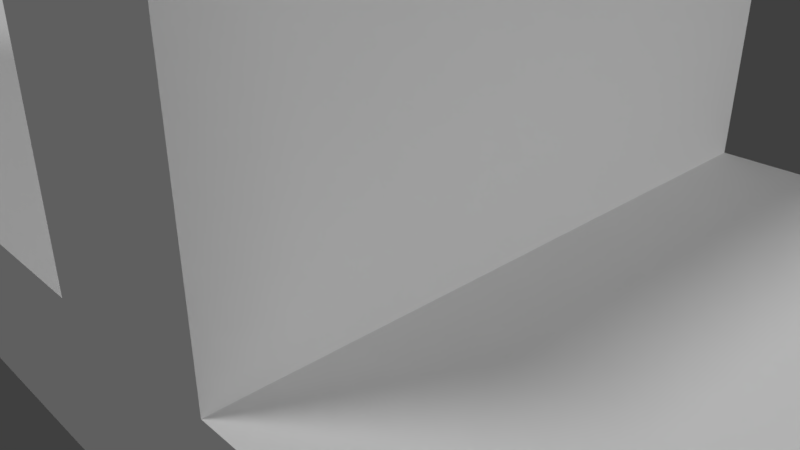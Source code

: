 # Source: bouncing_ball.blend  (saved by Blender 2.79.0; exported with 4.5.12 LTS)
import bpy
from mathutils import Matrix  # noqa: F401  (used for matrix-valued properties, if any)

bpy.ops.wm.read_factory_settings(use_empty=True)
scene = bpy.context.scene
scene.name = 'Scene'

# ---- collections
col_collection_1 = bpy.data.collections.new('Collection 1'); scene.collection.children.link(col_collection_1)
col_collection_2 = bpy.data.collections.new('Collection 2'); scene.collection.children.link(col_collection_2)
col_collection_2.hide_render = True
col_collection_2.hide_viewport = True

# ---- materials (node trees are filled in below, after node groups)
mat_material = bpy.data.materials.new('Material')
mat_material.alpha_threshold = 0.0
mat_material.use_transparent_shadow = False
mat_material.roughness = 0.5
mat_material.line_color = (0.0, 0.0, 0.0, 1.0)

# ---- material node trees

# ---- world
world_world = bpy.data.worlds.new('World'); scene.world = world_world
world_world.color = (0.05088, 0.05088, 0.05088)
world_world.use_sun_shadow = False
world_world.sun_shadow_jitter_overblur = 0.0
world_world.cycles.sampling_method = 'MANUAL'

# ---- cameras
cam_camera = bpy.data.cameras.new('Camera')
cam_camera.clip_end = 100.0
cam_camera.lens = 35.0
cam_camera.sensor_width = 32.0
cam_camera.sensor_height = 18.0
cam_camera.ortho_scale = 7.314
cam_camera.dof.focus_distance = 0.0
cam_camera.dof.aperture_fstop = 128.0

# ---- lights
light_sun_002 = bpy.data.lights.new('Sun.002', 'SUN')
light_sun_002.transmission_factor = 0.0
light_sun_002.angle = 0.1993
light_sun_002.energy = 1.0
light_sun_002.shadow_buffer_clip_start = 0.5
light_sun_002.shadow_soft_size = 0.1
light_sun_002.shadow_cascade_max_distance = 1000.0
light_sun = bpy.data.lights.new('Sun', 'SUN')
light_sun.transmission_factor = 0.0
light_sun.angle = 0.1993
light_sun.energy = 1.0
light_sun.shadow_buffer_clip_start = 0.5
light_sun.shadow_soft_size = 0.1
light_sun.shadow_cascade_max_distance = 1000.0

# ---- meshes
me_cube_002 = bpy.data.meshes.new('Cube.002')
me_cube_002.from_pydata([(112.4, 1.858e-08, 5.55), (112.4, 1.858e-08, 5.707), (112.4, 1.858e-08, 5.869), (112.3, 1.858e-08, 5.994), (112.1, 1.858e-08, 6.047), (112.0, 1.858e-08, 6.014), (111.8, 1.858e-08, 5.904), (111.8, 1.858e-08, 5.747), (111.8, 1.858e-08, 5.585), (111.9, 1.858e-08, 5.46), (112.1, 1.858e-08, 5.407), (112.2, 1.858e-08, 5.44), (112.3, 0.3764, 5.563), (112.4, 0.3708, 5.72), (112.4, 0.3555, 5.882), (112.3, 0.3346, 6.006), (112.1, 0.3137, 6.058), (111.9, 0.2983, 6.025), (111.8, 0.2927, 5.915), (111.8, 0.2983, 5.758), (111.8, 0.3137, 5.596), (111.9, 0.3346, 5.472), (112.1, 0.3555, 5.42), (112.2, 0.3708, 5.453), (112.3, 0.7463, 5.604), (112.3, 0.7352, 5.76), (112.3, 0.7049, 5.921), (112.2, 0.6634, 6.042), (112.1, 0.6219, 6.092), (111.9, 0.5916, 6.057), (111.8, 0.5805, 5.947), (111.7, 0.5916, 5.79), (111.7, 0.6219, 5.63), (111.9, 0.6634, 5.509), (112.0, 0.7049, 5.459), (112.2, 0.7352, 5.494), (112.2, 1.103, 5.671), (112.2, 1.087, 5.826), (112.2, 1.042, 5.984), (112.1, 0.9809, 6.102), (112.0, 0.9196, 6.148), (111.8, 0.8747, 6.11), (111.7, 0.8583, 5.999), (111.6, 0.8747, 5.844), (111.7, 0.9196, 5.686), (111.8, 0.9809, 5.568), (111.9, 1.042, 5.522), (112.1, 1.087, 5.56), (112.0, 1.442, 5.764), (112.1, 1.42, 5.917), (112.1, 1.362, 6.071), (112.0, 1.282, 6.184), (111.9, 1.201, 6.225), (111.7, 1.143, 6.184), (111.6, 1.121, 6.071), (111.5, 1.143, 5.917), (111.5, 1.201, 5.763), (111.6, 1.282, 5.65), (111.8, 1.362, 5.609), (111.9, 1.42, 5.651), (111.9, 1.755, 5.88), (111.9, 1.729, 6.032), (111.9, 1.658, 6.181), (111.8, 1.56, 6.287), (111.7, 1.463, 6.322), (111.6, 1.391, 6.276), (111.4, 1.365, 6.161), (111.4, 1.391, 6.009), (111.4, 1.463, 5.86), (111.5, 1.56, 5.754), (111.6, 1.658, 5.719), (111.8, 1.729, 5.765), (111.7, 2.039, 6.017), (111.7, 2.009, 6.167), (111.7, 1.926, 6.311), (111.7, 1.812, 6.41), (111.5, 1.699, 6.436), (111.4, 1.616, 6.385), (111.3, 1.586, 6.268), (111.2, 1.616, 6.118), (111.2, 1.699, 5.974), (111.3, 1.812, 5.876), (111.4, 1.926, 5.849), (111.6, 2.009, 5.901), (111.4, 2.288, 6.174), (111.5, 2.254, 6.322), (111.5, 2.161, 6.459), (111.4, 2.034, 6.549), (111.3, 1.906, 6.567), (111.2, 1.813, 6.509), (111.1, 1.779, 6.39), (111.0, 1.813, 6.242), (111.0, 1.906, 6.105), (111.1, 2.034, 6.016), (111.2, 2.161, 5.997), (111.3, 2.254, 6.055), (111.2, 2.497, 6.348), (111.2, 2.46, 6.493), (111.3, 2.359, 6.623), (111.2, 2.22, 6.703), (111.1, 2.081, 6.712), (111.0, 1.979, 6.647), (110.9, 1.942, 6.525), (110.8, 1.979, 6.38), (110.8, 2.081, 6.25), (110.9, 2.22, 6.17), (110.9, 2.359, 6.161), (111.1, 2.46, 6.226), (110.9, 2.664, 6.535), (111.0, 2.624, 6.678), (111.0, 2.516, 6.8), (111.0, 2.368, 6.87), (110.9, 2.22, 6.868), (110.8, 2.112, 6.795), (110.7, 2.072, 6.671), (110.6, 2.112, 6.529), (110.6, 2.22, 6.406), (110.6, 2.368, 6.336), (110.7, 2.516, 6.338), (110.8, 2.624, 6.411), (110.6, 2.785, 6.733), (110.7, 2.744, 6.873), (110.7, 2.631, 6.987), (110.7, 2.476, 7.046), (110.6, 2.321, 7.033), (110.5, 2.208, 6.952), (110.5, 2.166, 6.825), (110.4, 2.208, 6.685), (110.3, 2.321, 6.571), (110.3, 2.476, 6.512), (110.4, 2.631, 6.525), (110.5, 2.744, 6.606), (110.3, 2.859, 6.938), (110.4, 2.816, 7.074), (110.4, 2.7, 7.181), (110.4, 2.541, 7.228), (110.4, 2.382, 7.204), (110.3, 2.266, 7.115), (110.2, 2.224, 6.984), (110.1, 2.266, 6.848), (110.1, 2.382, 6.742), (110.1, 2.541, 6.694), (110.1, 2.7, 6.718), (110.2, 2.816, 6.808), (110.0, 2.884, 7.146), (110.1, 2.841, 7.28), (110.1, 2.723, 7.377), (110.1, 2.563, 7.413), (110.1, 2.403, 7.377), (110.1, 2.286, 7.28), (110.0, 2.243, 7.146), (109.9, 2.286, 7.013), (109.8, 2.403, 6.915), (109.8, 2.563, 6.88), (109.8, 2.723, 6.915), (109.9, 2.841, 7.013), (109.7, 2.859, 7.355), (109.7, 2.816, 7.485), (109.8, 2.7, 7.574), (109.9, 2.541, 7.598), (109.9, 2.382, 7.551), (109.8, 2.266, 7.445), (109.7, 2.224, 7.308), (109.6, 2.266, 7.178), (109.6, 2.382, 7.089), (109.5, 2.541, 7.065), (109.5, 2.7, 7.112), (109.6, 2.816, 7.218), (109.3, 2.785, 7.56), (109.4, 2.744, 7.687), (109.5, 2.631, 7.768), (109.6, 2.476, 7.78), (109.6, 2.321, 7.722), (109.6, 2.208, 7.607), (109.5, 2.166, 7.468), (109.4, 2.208, 7.341), (109.3, 2.321, 7.26), (109.2, 2.476, 7.247), (109.2, 2.631, 7.306), (109.3, 2.744, 7.42), (109.0, 2.664, 7.757), (109.2, 2.624, 7.882), (109.3, 2.516, 7.954), (109.3, 2.368, 7.956), (109.4, 2.22, 7.887), (109.3, 2.112, 7.764), (109.3, 2.072, 7.622), (109.2, 2.112, 7.497), (109.0, 2.22, 7.424), (109.0, 2.368, 7.423), (108.9, 2.516, 7.492), (109.0, 2.624, 7.615), (108.8, 2.497, 7.945), (108.9, 2.46, 8.066), (109.0, 2.359, 8.131), (109.1, 2.22, 8.123), (109.1, 2.081, 8.043), (109.1, 1.979, 7.913), (109.0, 1.942, 7.767), (108.9, 1.979, 7.646), (108.8, 2.081, 7.581), (108.7, 2.22, 7.589), (108.7, 2.359, 7.669), (108.7, 2.46, 7.799), (108.5, 2.288, 8.118), (108.6, 2.254, 8.237), (108.7, 2.161, 8.295), (108.8, 2.034, 8.277), (108.9, 1.906, 8.187), (108.9, 1.813, 8.05), (108.8, 1.779, 7.902), (108.7, 1.813, 7.783), (108.6, 1.906, 7.725), (108.5, 2.034, 7.744), (108.4, 2.161, 7.833), (108.4, 2.254, 7.971), (108.3, 2.039, 8.275), (108.4, 2.009, 8.392), (108.5, 1.926, 8.444), (108.6, 1.812, 8.417), (108.7, 1.699, 8.318), (108.7, 1.616, 8.175), (108.6, 1.586, 8.025), (108.5, 1.616, 7.908), (108.4, 1.699, 7.856), (108.3, 1.812, 7.883), (108.2, 1.926, 7.982), (108.2, 2.009, 8.125), (108.1, 1.755, 8.413), (108.2, 1.729, 8.528), (108.3, 1.658, 8.574), (108.5, 1.56, 8.539), (108.5, 1.463, 8.433), (108.5, 1.391, 8.284), (108.5, 1.365, 8.132), (108.4, 1.391, 8.017), (108.2, 1.463, 7.971), (108.1, 1.56, 8.006), (108.0, 1.658, 8.112), (108.0, 1.729, 8.261), (107.9, 1.442, 8.529), (108.0, 1.42, 8.642), (108.2, 1.362, 8.683), (108.3, 1.282, 8.642), (108.4, 1.201, 8.53), (108.4, 1.143, 8.376), (108.3, 1.121, 8.222), (108.2, 1.143, 8.109), (108.1, 1.201, 8.068), (107.9, 1.282, 8.109), (107.8, 1.362, 8.221), (107.8, 1.42, 8.375), (107.7, 1.103, 8.622), (107.9, 1.087, 8.733), (108.0, 1.042, 8.771), (108.2, 0.9809, 8.724), (108.3, 0.9196, 8.607), (108.3, 0.8747, 8.449), (108.2, 0.8583, 8.294), (108.1, 0.8747, 8.182), (108.0, 0.9196, 8.145), (107.8, 0.9809, 8.191), (107.7, 1.042, 8.309), (107.7, 1.087, 8.466), (107.6, 0.7463, 8.689), (107.8, 0.7352, 8.799), (107.9, 0.7049, 8.834), (108.1, 0.6634, 8.784), (108.2, 0.6219, 8.663), (108.2, 0.5916, 8.502), (108.2, 0.5805, 8.346), (108.0, 0.5916, 8.236), (107.9, 0.6219, 8.201), (107.7, 0.6634, 8.251), (107.6, 0.7049, 8.372), (107.6, 0.7352, 8.532), (107.6, 0.3764, 8.729), (107.7, 0.3708, 8.839), (107.9, 0.3555, 8.873), (108.0, 0.3346, 8.82), (108.1, 0.3137, 8.697), (108.2, 0.2983, 8.535), (108.1, 0.2927, 8.378), (108.0, 0.2983, 8.268), (107.8, 0.3137, 8.235), (107.7, 0.3346, 8.287), (107.6, 0.3555, 8.41), (107.5, 0.3708, 8.572), (107.6, 2.707e-07, 8.743), (107.7, 2.669e-07, 8.853), (107.9, 2.567e-07, 8.885), (108.0, 2.427e-07, 8.832), (108.1, 2.287e-07, 8.708), (108.2, 2.184e-07, 8.545), (108.1, 2.146e-07, 8.388), (108.0, 2.184e-07, 8.279), (107.8, 2.287e-07, 8.246), (107.7, 2.427e-07, 8.299), (107.5, 2.567e-07, 8.423), (107.5, 2.669e-07, 8.586), (107.6, -0.3764, 8.729), (107.7, -0.3708, 8.839), (107.9, -0.3555, 8.873), (108.0, -0.3346, 8.82), (108.1, -0.3137, 8.697), (108.2, -0.2983, 8.535), (108.1, -0.2927, 8.378), (108.0, -0.2983, 8.268), (107.8, -0.3137, 8.235), (107.7, -0.3346, 8.287), (107.6, -0.3555, 8.41), (107.5, -0.3708, 8.572), (107.6, -0.7463, 8.689), (107.8, -0.7352, 8.799), (107.9, -0.7049, 8.834), (108.1, -0.6634, 8.784), (108.2, -0.6219, 8.663), (108.2, -0.5916, 8.502), (108.2, -0.5805, 8.346), (108.0, -0.5916, 8.236), (107.9, -0.6219, 8.201), (107.7, -0.6634, 8.251), (107.6, -0.7049, 8.372), (107.6, -0.7352, 8.532), (107.7, -1.103, 8.622), (107.9, -1.087, 8.733), (108.0, -1.042, 8.771), (108.2, -0.9809, 8.724), (108.3, -0.9196, 8.607), (108.3, -0.8747, 8.449), (108.2, -0.8583, 8.294), (108.1, -0.8747, 8.182), (108.0, -0.9196, 8.145), (107.8, -0.9809, 8.191), (107.7, -1.042, 8.309), (107.7, -1.087, 8.466), (107.9, -1.442, 8.529), (108.0, -1.42, 8.642), (108.2, -1.362, 8.683), (108.3, -1.282, 8.642), (108.4, -1.201, 8.53), (108.4, -1.143, 8.376), (108.3, -1.121, 8.222), (108.2, -1.143, 8.109), (108.1, -1.201, 8.068), (107.9, -1.282, 8.109), (107.8, -1.362, 8.221), (107.8, -1.42, 8.375), (108.1, -1.755, 8.413), (108.2, -1.729, 8.528), (108.3, -1.658, 8.574), (108.5, -1.56, 8.539), (108.5, -1.463, 8.433), (108.5, -1.391, 8.284), (108.5, -1.365, 8.132), (108.4, -1.391, 8.017), (108.2, -1.463, 7.971), (108.1, -1.56, 8.006), (108.0, -1.658, 8.112), (108.0, -1.729, 8.261), (108.3, -2.039, 8.275), (108.4, -2.009, 8.392), (108.5, -1.926, 8.444), (108.6, -1.812, 8.417), (108.7, -1.699, 8.318), (108.7, -1.616, 8.175), (108.6, -1.586, 8.025), (108.5, -1.616, 7.908), (108.4, -1.699, 7.856), (108.3, -1.812, 7.883), (108.2, -1.926, 7.982), (108.2, -2.009, 8.125), (108.5, -2.288, 8.118), (108.6, -2.254, 8.237), (108.7, -2.161, 8.295), (108.8, -2.034, 8.277), (108.9, -1.906, 8.187), (108.9, -1.813, 8.05), (108.8, -1.779, 7.902), (108.7, -1.813, 7.783), (108.6, -1.906, 7.725), (108.5, -2.034, 7.744), (108.4, -2.161, 7.833), (108.4, -2.254, 7.971), (108.8, -2.497, 7.945), (108.9, -2.46, 8.066), (109.0, -2.359, 8.131), (109.1, -2.22, 8.123), (109.1, -2.081, 8.043), (109.1, -1.979, 7.913), (109.0, -1.942, 7.767), (108.9, -1.979, 7.646), (108.8, -2.081, 7.581), (108.7, -2.22, 7.589), (108.7, -2.359, 7.669), (108.7, -2.46, 7.799), (109.0, -2.664, 7.757), (109.2, -2.624, 7.882), (109.3, -2.516, 7.954), (109.3, -2.368, 7.956), (109.4, -2.22, 7.887), (109.3, -2.112, 7.764), (109.3, -2.072, 7.622), (109.2, -2.112, 7.497), (109.0, -2.22, 7.424), (109.0, -2.368, 7.423), (108.9, -2.516, 7.492), (109.0, -2.624, 7.615), (109.3, -2.785, 7.56), (109.4, -2.744, 7.687), (109.5, -2.631, 7.768), (109.6, -2.476, 7.78), (109.6, -2.321, 7.722), (109.6, -2.208, 7.607), (109.5, -2.166, 7.468), (109.4, -2.208, 7.341), (109.3, -2.321, 7.26), (109.2, -2.476, 7.247), (109.2, -2.631, 7.306), (109.3, -2.744, 7.42), (109.7, -2.859, 7.355), (109.7, -2.816, 7.485), (109.8, -2.7, 7.574), (109.9, -2.541, 7.598), (109.9, -2.382, 7.551), (109.8, -2.266, 7.445), (109.7, -2.224, 7.308), (109.6, -2.266, 7.178), (109.6, -2.382, 7.089), (109.5, -2.541, 7.065), (109.5, -2.7, 7.112), (109.6, -2.816, 7.218), (110.0, -2.884, 7.146), (110.1, -2.841, 7.28), (110.1, -2.723, 7.377), (110.1, -2.563, 7.413), (110.1, -2.403, 7.377), (110.1, -2.286, 7.28), (110.0, -2.243, 7.146), (109.9, -2.286, 7.013), (109.8, -2.403, 6.915), (109.8, -2.563, 6.88), (109.8, -2.723, 6.915), (109.9, -2.841, 7.013), (110.3, -2.859, 6.938), (110.4, -2.816, 7.074), (110.4, -2.7, 7.181), (110.4, -2.541, 7.228), (110.4, -2.382, 7.204), (110.3, -2.266, 7.115), (110.2, -2.224, 6.984), (110.1, -2.266, 6.848), (110.1, -2.382, 6.742), (110.1, -2.541, 6.694), (110.1, -2.7, 6.718), (110.2, -2.816, 6.808), (110.6, -2.785, 6.733), (110.7, -2.744, 6.873), (110.7, -2.631, 6.987), (110.7, -2.476, 7.046), (110.6, -2.321, 7.033), (110.5, -2.208, 6.952), (110.5, -2.166, 6.825), (110.4, -2.208, 6.685), (110.3, -2.321, 6.571), (110.3, -2.476, 6.512), (110.4, -2.631, 6.525), (110.5, -2.744, 6.606), (110.9, -2.664, 6.535), (111.0, -2.624, 6.678), (111.0, -2.516, 6.8), (111.0, -2.368, 6.87), (110.9, -2.22, 6.868), (110.8, -2.112, 6.795), (110.7, -2.072, 6.671), (110.6, -2.112, 6.529), (110.6, -2.22, 6.406), (110.6, -2.368, 6.336), (110.7, -2.516, 6.338), (110.8, -2.624, 6.411), (111.2, -2.497, 6.348), (111.2, -2.46, 6.493), (111.3, -2.359, 6.623), (111.2, -2.22, 6.703), (111.1, -2.081, 6.712), (111.0, -1.979, 6.647), (110.9, -1.942, 6.525), (110.8, -1.979, 6.38), (110.8, -2.081, 6.25), (110.9, -2.22, 6.17), (110.9, -2.359, 6.161), (111.1, -2.46, 6.226), (111.4, -2.288, 6.174), (111.5, -2.254, 6.322), (111.5, -2.161, 6.459), (111.4, -2.034, 6.549), (111.3, -1.906, 6.567), (111.2, -1.813, 6.509), (111.1, -1.779, 6.39), (111.0, -1.813, 6.242), (111.0, -1.906, 6.105), (111.1, -2.034, 6.016), (111.2, -2.161, 5.997), (111.3, -2.254, 6.055), (111.7, -2.039, 6.017), (111.7, -2.009, 6.167), (111.7, -1.926, 6.311), (111.7, -1.812, 6.41), (111.5, -1.699, 6.436), (111.4, -1.616, 6.385), (111.3, -1.586, 6.268), (111.2, -1.616, 6.118), (111.2, -1.699, 5.974), (111.3, -1.812, 5.876), (111.4, -1.926, 5.849), (111.6, -2.009, 5.901), (111.9, -1.755, 5.88), (111.9, -1.729, 6.032), (111.9, -1.658, 6.181), (111.8, -1.56, 6.287), (111.7, -1.463, 6.322), (111.6, -1.391, 6.276), (111.4, -1.365, 6.161), (111.4, -1.391, 6.009), (111.4, -1.463, 5.86), (111.5, -1.56, 5.754), (111.6, -1.658, 5.719), (111.8, -1.729, 5.765), (112.0, -1.442, 5.764), (112.1, -1.42, 5.917), (112.1, -1.362, 6.071), (112.0, -1.282, 6.184), (111.9, -1.201, 6.225), (111.7, -1.143, 6.184), (111.6, -1.121, 6.071), (111.5, -1.143, 5.917), (111.5, -1.201, 5.763), (111.6, -1.282, 5.65), (111.8, -1.362, 5.609), (111.9, -1.42, 5.651), (112.2, -1.103, 5.671), (112.2, -1.087, 5.826), (112.2, -1.042, 5.984), (112.1, -0.9809, 6.102), (112.0, -0.9196, 6.148), (111.8, -0.8747, 6.11), (111.7, -0.8583, 5.999), (111.6, -0.8747, 5.844), (111.7, -0.9196, 5.686), (111.8, -0.9809, 5.568), (111.9, -1.042, 5.522), (112.1, -1.087, 5.56), (112.3, -0.7463, 5.604), (112.3, -0.7352, 5.76), (112.3, -0.7049, 5.921), (112.2, -0.6634, 6.042), (112.1, -0.6219, 6.092), (111.9, -0.5916, 6.057), (111.8, -0.5805, 5.947), (111.7, -0.5916, 5.79), (111.7, -0.6219, 5.63), (111.9, -0.6634, 5.509), (112.0, -0.7049, 5.459), (112.2, -0.7352, 5.494), (112.3, -0.3764, 5.563), (112.4, -0.3708, 5.72), (112.4, -0.3555, 5.882), (112.3, -0.3346, 6.006), (112.1, -0.3137, 6.058), (111.9, -0.2983, 6.025), (111.8, -0.2927, 5.915), (111.8, -0.2983, 5.758), (111.8, -0.3137, 5.596), (111.9, -0.3346, 5.472), (112.1, -0.3555, 5.42), (112.2, -0.3708, 5.453)], [], [(0, 12, 13, 1), (1, 13, 14, 2), (2, 14, 15, 3), (3, 15, 16, 4), (4, 16, 17, 5), (5, 17, 18, 6), (6, 18, 19, 7), (7, 19, 20, 8), (8, 20, 21, 9), (9, 21, 22, 10), (10, 22, 23, 11), (11, 23, 12, 0), (12, 24, 25, 13), (13, 25, 26, 14), (14, 26, 27, 15), (15, 27, 28, 16), (16, 28, 29, 17), (17, 29, 30, 18), (18, 30, 31, 19), (19, 31, 32, 20), (20, 32, 33, 21), (21, 33, 34, 22), (22, 34, 35, 23), (23, 35, 24, 12), (24, 36, 37, 25), (25, 37, 38, 26), (26, 38, 39, 27), (27, 39, 40, 28), (28, 40, 41, 29), (29, 41, 42, 30), (30, 42, 43, 31), (31, 43, 44, 32), (32, 44, 45, 33), (33, 45, 46, 34), (34, 46, 47, 35), (35, 47, 36, 24), (36, 48, 49, 37), (37, 49, 50, 38), (38, 50, 51, 39), (39, 51, 52, 40), (40, 52, 53, 41), (41, 53, 54, 42), (42, 54, 55, 43), (43, 55, 56, 44), (44, 56, 57, 45), (45, 57, 58, 46), (46, 58, 59, 47), (47, 59, 48, 36), (48, 60, 61, 49), (49, 61, 62, 50), (50, 62, 63, 51), (51, 63, 64, 52), (52, 64, 65, 53), (53, 65, 66, 54), (54, 66, 67, 55), (55, 67, 68, 56), (56, 68, 69, 57), (57, 69, 70, 58), (58, 70, 71, 59), (59, 71, 60, 48), (60, 72, 73, 61), (61, 73, 74, 62), (62, 74, 75, 63), (63, 75, 76, 64), (64, 76, 77, 65), (65, 77, 78, 66), (66, 78, 79, 67), (67, 79, 80, 68), (68, 80, 81, 69), (69, 81, 82, 70), (70, 82, 83, 71), (71, 83, 72, 60), (72, 84, 85, 73), (73, 85, 86, 74), (74, 86, 87, 75), (75, 87, 88, 76), (76, 88, 89, 77), (77, 89, 90, 78), (78, 90, 91, 79), (79, 91, 92, 80), (80, 92, 93, 81), (81, 93, 94, 82), (82, 94, 95, 83), (83, 95, 84, 72), (84, 96, 97, 85), (85, 97, 98, 86), (86, 98, 99, 87), (87, 99, 100, 88), (88, 100, 101, 89), (89, 101, 102, 90), (90, 102, 103, 91), (91, 103, 104, 92), (92, 104, 105, 93), (93, 105, 106, 94), (94, 106, 107, 95), (95, 107, 96, 84), (96, 108, 109, 97), (97, 109, 110, 98), (98, 110, 111, 99), (99, 111, 112, 100), (100, 112, 113, 101), (101, 113, 114, 102), (102, 114, 115, 103), (103, 115, 116, 104), (104, 116, 117, 105), (105, 117, 118, 106), (106, 118, 119, 107), (107, 119, 108, 96), (108, 120, 121, 109), (109, 121, 122, 110), (110, 122, 123, 111), (111, 123, 124, 112), (112, 124, 125, 113), (113, 125, 126, 114), (114, 126, 127, 115), (115, 127, 128, 116), (116, 128, 129, 117), (117, 129, 130, 118), (118, 130, 131, 119), (119, 131, 120, 108), (120, 132, 133, 121), (121, 133, 134, 122), (122, 134, 135, 123), (123, 135, 136, 124), (124, 136, 137, 125), (125, 137, 138, 126), (126, 138, 139, 127), (127, 139, 140, 128), (128, 140, 141, 129), (129, 141, 142, 130), (130, 142, 143, 131), (131, 143, 132, 120), (132, 144, 145, 133), (133, 145, 146, 134), (134, 146, 147, 135), (135, 147, 148, 136), (136, 148, 149, 137), (137, 149, 150, 138), (138, 150, 151, 139), (139, 151, 152, 140), (140, 152, 153, 141), (141, 153, 154, 142), (142, 154, 155, 143), (143, 155, 144, 132), (144, 156, 157, 145), (145, 157, 158, 146), (146, 158, 159, 147), (147, 159, 160, 148), (148, 160, 161, 149), (149, 161, 162, 150), (150, 162, 163, 151), (151, 163, 164, 152), (152, 164, 165, 153), (153, 165, 166, 154), (154, 166, 167, 155), (155, 167, 156, 144), (156, 168, 169, 157), (157, 169, 170, 158), (158, 170, 171, 159), (159, 171, 172, 160), (160, 172, 173, 161), (161, 173, 174, 162), (162, 174, 175, 163), (163, 175, 176, 164), (164, 176, 177, 165), (165, 177, 178, 166), (166, 178, 179, 167), (167, 179, 168, 156), (168, 180, 181, 169), (169, 181, 182, 170), (170, 182, 183, 171), (171, 183, 184, 172), (172, 184, 185, 173), (173, 185, 186, 174), (174, 186, 187, 175), (175, 187, 188, 176), (176, 188, 189, 177), (177, 189, 190, 178), (178, 190, 191, 179), (179, 191, 180, 168), (180, 192, 193, 181), (181, 193, 194, 182), (182, 194, 195, 183), (183, 195, 196, 184), (184, 196, 197, 185), (185, 197, 198, 186), (186, 198, 199, 187), (187, 199, 200, 188), (188, 200, 201, 189), (189, 201, 202, 190), (190, 202, 203, 191), (191, 203, 192, 180), (192, 204, 205, 193), (193, 205, 206, 194), (194, 206, 207, 195), (195, 207, 208, 196), (196, 208, 209, 197), (197, 209, 210, 198), (198, 210, 211, 199), (199, 211, 212, 200), (200, 212, 213, 201), (201, 213, 214, 202), (202, 214, 215, 203), (203, 215, 204, 192), (204, 216, 217, 205), (205, 217, 218, 206), (206, 218, 219, 207), (207, 219, 220, 208), (208, 220, 221, 209), (209, 221, 222, 210), (210, 222, 223, 211), (211, 223, 224, 212), (212, 224, 225, 213), (213, 225, 226, 214), (214, 226, 227, 215), (215, 227, 216, 204), (216, 228, 229, 217), (217, 229, 230, 218), (218, 230, 231, 219), (219, 231, 232, 220), (220, 232, 233, 221), (221, 233, 234, 222), (222, 234, 235, 223), (223, 235, 236, 224), (224, 236, 237, 225), (225, 237, 238, 226), (226, 238, 239, 227), (227, 239, 228, 216), (228, 240, 241, 229), (229, 241, 242, 230), (230, 242, 243, 231), (231, 243, 244, 232), (232, 244, 245, 233), (233, 245, 246, 234), (234, 246, 247, 235), (235, 247, 248, 236), (236, 248, 249, 237), (237, 249, 250, 238), (238, 250, 251, 239), (239, 251, 240, 228), (240, 252, 253, 241), (241, 253, 254, 242), (242, 254, 255, 243), (243, 255, 256, 244), (244, 256, 257, 245), (245, 257, 258, 246), (246, 258, 259, 247), (247, 259, 260, 248), (248, 260, 261, 249), (249, 261, 262, 250), (250, 262, 263, 251), (251, 263, 252, 240), (252, 264, 265, 253), (253, 265, 266, 254), (254, 266, 267, 255), (255, 267, 268, 256), (256, 268, 269, 257), (257, 269, 270, 258), (258, 270, 271, 259), (259, 271, 272, 260), (260, 272, 273, 261), (261, 273, 274, 262), (262, 274, 275, 263), (263, 275, 264, 252), (264, 276, 277, 265), (265, 277, 278, 266), (266, 278, 279, 267), (267, 279, 280, 268), (268, 280, 281, 269), (269, 281, 282, 270), (270, 282, 283, 271), (271, 283, 284, 272), (272, 284, 285, 273), (273, 285, 286, 274), (274, 286, 287, 275), (275, 287, 276, 264), (276, 288, 289, 277), (277, 289, 290, 278), (278, 290, 291, 279), (279, 291, 292, 280), (280, 292, 293, 281), (281, 293, 294, 282), (282, 294, 295, 283), (283, 295, 296, 284), (284, 296, 297, 285), (285, 297, 298, 286), (286, 298, 299, 287), (287, 299, 288, 276), (288, 300, 301, 289), (289, 301, 302, 290), (290, 302, 303, 291), (291, 303, 304, 292), (292, 304, 305, 293), (293, 305, 306, 294), (294, 306, 307, 295), (295, 307, 308, 296), (296, 308, 309, 297), (297, 309, 310, 298), (298, 310, 311, 299), (299, 311, 300, 288), (300, 312, 313, 301), (301, 313, 314, 302), (302, 314, 315, 303), (303, 315, 316, 304), (304, 316, 317, 305), (305, 317, 318, 306), (306, 318, 319, 307), (307, 319, 320, 308), (308, 320, 321, 309), (309, 321, 322, 310), (310, 322, 323, 311), (311, 323, 312, 300), (312, 324, 325, 313), (313, 325, 326, 314), (314, 326, 327, 315), (315, 327, 328, 316), (316, 328, 329, 317), (317, 329, 330, 318), (318, 330, 331, 319), (319, 331, 332, 320), (320, 332, 333, 321), (321, 333, 334, 322), (322, 334, 335, 323), (323, 335, 324, 312), (324, 336, 337, 325), (325, 337, 338, 326), (326, 338, 339, 327), (327, 339, 340, 328), (328, 340, 341, 329), (329, 341, 342, 330), (330, 342, 343, 331), (331, 343, 344, 332), (332, 344, 345, 333), (333, 345, 346, 334), (334, 346, 347, 335), (335, 347, 336, 324), (336, 348, 349, 337), (337, 349, 350, 338), (338, 350, 351, 339), (339, 351, 352, 340), (340, 352, 353, 341), (341, 353, 354, 342), (342, 354, 355, 343), (343, 355, 356, 344), (344, 356, 357, 345), (345, 357, 358, 346), (346, 358, 359, 347), (347, 359, 348, 336), (348, 360, 361, 349), (349, 361, 362, 350), (350, 362, 363, 351), (351, 363, 364, 352), (352, 364, 365, 353), (353, 365, 366, 354), (354, 366, 367, 355), (355, 367, 368, 356), (356, 368, 369, 357), (357, 369, 370, 358), (358, 370, 371, 359), (359, 371, 360, 348), (360, 372, 373, 361), (361, 373, 374, 362), (362, 374, 375, 363), (363, 375, 376, 364), (364, 376, 377, 365), (365, 377, 378, 366), (366, 378, 379, 367), (367, 379, 380, 368), (368, 380, 381, 369), (369, 381, 382, 370), (370, 382, 383, 371), (371, 383, 372, 360), (372, 384, 385, 373), (373, 385, 386, 374), (374, 386, 387, 375), (375, 387, 388, 376), (376, 388, 389, 377), (377, 389, 390, 378), (378, 390, 391, 379), (379, 391, 392, 380), (380, 392, 393, 381), (381, 393, 394, 382), (382, 394, 395, 383), (383, 395, 384, 372), (384, 396, 397, 385), (385, 397, 398, 386), (386, 398, 399, 387), (387, 399, 400, 388), (388, 400, 401, 389), (389, 401, 402, 390), (390, 402, 403, 391), (391, 403, 404, 392), (392, 404, 405, 393), (393, 405, 406, 394), (394, 406, 407, 395), (395, 407, 396, 384), (396, 408, 409, 397), (397, 409, 410, 398), (398, 410, 411, 399), (399, 411, 412, 400), (400, 412, 413, 401), (401, 413, 414, 402), (402, 414, 415, 403), (403, 415, 416, 404), (404, 416, 417, 405), (405, 417, 418, 406), (406, 418, 419, 407), (407, 419, 408, 396), (408, 420, 421, 409), (409, 421, 422, 410), (410, 422, 423, 411), (411, 423, 424, 412), (412, 424, 425, 413), (413, 425, 426, 414), (414, 426, 427, 415), (415, 427, 428, 416), (416, 428, 429, 417), (417, 429, 430, 418), (418, 430, 431, 419), (419, 431, 420, 408), (420, 432, 433, 421), (421, 433, 434, 422), (422, 434, 435, 423), (423, 435, 436, 424), (424, 436, 437, 425), (425, 437, 438, 426), (426, 438, 439, 427), (427, 439, 440, 428), (428, 440, 441, 429), (429, 441, 442, 430), (430, 442, 443, 431), (431, 443, 432, 420), (432, 444, 445, 433), (433, 445, 446, 434), (434, 446, 447, 435), (435, 447, 448, 436), (436, 448, 449, 437), (437, 449, 450, 438), (438, 450, 451, 439), (439, 451, 452, 440), (440, 452, 453, 441), (441, 453, 454, 442), (442, 454, 455, 443), (443, 455, 444, 432), (444, 456, 457, 445), (445, 457, 458, 446), (446, 458, 459, 447), (447, 459, 460, 448), (448, 460, 461, 449), (449, 461, 462, 450), (450, 462, 463, 451), (451, 463, 464, 452), (452, 464, 465, 453), (453, 465, 466, 454), (454, 466, 467, 455), (455, 467, 456, 444), (456, 468, 469, 457), (457, 469, 470, 458), (458, 470, 471, 459), (459, 471, 472, 460), (460, 472, 473, 461), (461, 473, 474, 462), (462, 474, 475, 463), (463, 475, 476, 464), (464, 476, 477, 465), (465, 477, 478, 466), (466, 478, 479, 467), (467, 479, 468, 456), (468, 480, 481, 469), (469, 481, 482, 470), (470, 482, 483, 471), (471, 483, 484, 472), (472, 484, 485, 473), (473, 485, 486, 474), (474, 486, 487, 475), (475, 487, 488, 476), (476, 488, 489, 477), (477, 489, 490, 478), (478, 490, 491, 479), (479, 491, 480, 468), (480, 492, 493, 481), (481, 493, 494, 482), (482, 494, 495, 483), (483, 495, 496, 484), (484, 496, 497, 485), (485, 497, 498, 486), (486, 498, 499, 487), (487, 499, 500, 488), (488, 500, 501, 489), (489, 501, 502, 490), (490, 502, 503, 491), (491, 503, 492, 480), (492, 504, 505, 493), (493, 505, 506, 494), (494, 506, 507, 495), (495, 507, 508, 496), (496, 508, 509, 497), (497, 509, 510, 498), (498, 510, 511, 499), (499, 511, 512, 500), (500, 512, 513, 501), (501, 513, 514, 502), (502, 514, 515, 503), (503, 515, 504, 492), (504, 516, 517, 505), (505, 517, 518, 506), (506, 518, 519, 507), (507, 519, 520, 508), (508, 520, 521, 509), (509, 521, 522, 510), (510, 522, 523, 511), (511, 523, 524, 512), (512, 524, 525, 513), (513, 525, 526, 514), (514, 526, 527, 515), (515, 527, 516, 504), (516, 528, 529, 517), (517, 529, 530, 518), (518, 530, 531, 519), (519, 531, 532, 520), (520, 532, 533, 521), (521, 533, 534, 522), (522, 534, 535, 523), (523, 535, 536, 524), (524, 536, 537, 525), (525, 537, 538, 526), (526, 538, 539, 527), (527, 539, 528, 516), (528, 540, 541, 529), (529, 541, 542, 530), (530, 542, 543, 531), (531, 543, 544, 532), (532, 544, 545, 533), (533, 545, 546, 534), (534, 546, 547, 535), (535, 547, 548, 536), (536, 548, 549, 537), (537, 549, 550, 538), (538, 550, 551, 539), (539, 551, 540, 528), (540, 552, 553, 541), (541, 553, 554, 542), (542, 554, 555, 543), (543, 555, 556, 544), (544, 556, 557, 545), (545, 557, 558, 546), (546, 558, 559, 547), (547, 559, 560, 548), (548, 560, 561, 549), (549, 561, 562, 550), (550, 562, 563, 551), (551, 563, 552, 540), (552, 564, 565, 553), (553, 565, 566, 554), (554, 566, 567, 555), (555, 567, 568, 556), (556, 568, 569, 557), (557, 569, 570, 558), (558, 570, 571, 559), (559, 571, 572, 560), (560, 572, 573, 561), (561, 573, 574, 562), (562, 574, 575, 563), (563, 575, 564, 552), (564, 0, 1, 565), (565, 1, 2, 566), (566, 2, 3, 567), (567, 3, 4, 568), (568, 4, 5, 569), (569, 5, 6, 570), (570, 6, 7, 571), (571, 7, 8, 572), (572, 8, 9, 573), (573, 9, 10, 574), (574, 10, 11, 575), (575, 11, 0, 564)])
me_cube_002.polygons.foreach_set('use_smooth', [True] * 576)
me_cube_002.materials.append(mat_material)
me_cube_002.use_remesh_preserve_volume = False
me_cube_002.use_remesh_preserve_attributes = False
me_cube_002.use_mirror_vertex_groups = False
me_cube_002.update()
me_cube_001 = bpy.data.meshes.new('Cube.001')
me_cube_001.from_pydata([(-4.989, 4.016, 4.041), (-4.878, 4.016, 2.911), (-4.548, 4.016, 1.824), (-4.013, 4.016, 0.8229), (-3.292, 4.016, -0.05494), (-2.414, 4.016, -0.7753), (-1.413, 4.016, -1.311), (-0.3263, 4.016, -1.64), (0.8038, 4.016, -1.752), (1.934, 4.016, -1.64), (3.021, 4.016, -1.311), (4.022, 4.016, -0.7753), (4.9, 4.016, -0.05494), (5.62, 4.016, 0.8229), (6.156, 4.016, 1.824), (6.156, -4.016, 1.824), (5.62, -4.016, 0.8229), (4.9, -4.016, -0.05494), (4.022, -4.016, -0.7753), (3.021, -4.016, -1.311), (1.934, -4.016, -1.64), (0.8038, -4.016, -1.752), (-0.3263, -4.016, -1.64), (-1.413, -4.016, -1.311), (-2.414, -4.016, -0.7753), (-3.292, -4.016, -0.05494), (-4.013, -4.016, 0.8229), (-4.548, -4.016, 1.824), (-4.878, -4.016, 2.911), (-4.989, -4.016, 4.041)], [], [(9, 20, 21, 8), (2, 27, 28, 1), (10, 19, 20, 9), (3, 26, 27, 2), (11, 18, 19, 10), (4, 25, 26, 3), (12, 17, 18, 11), (5, 24, 25, 4), (13, 16, 17, 12), (6, 23, 24, 5), (14, 15, 16, 13), (7, 22, 23, 6), (8, 21, 22, 7), (1, 28, 29, 0)])
me_cube_001.materials.append(mat_material)
me_cube_001.use_remesh_preserve_volume = False
me_cube_001.use_remesh_preserve_attributes = False
me_cube_001.use_mirror_vertex_groups = False
me_cube_001.update()
me_cube = bpy.data.meshes.new('Cube')
me_cube.from_pydata([(95.53, 4.123, -1.0), (95.53, -3.941, -1.0), (-50.91, -3.941, -1.0), (-50.91, 4.123, -1.0), (95.53, 4.123, 1.0), (95.53, -3.941, 1.0), (-50.91, -3.941, 1.0), (-50.91, 4.123, 1.0), (-22.87, 4.123, -1.0), (-22.87, -3.941, -1.0), (-22.87, 4.123, 1.0), (-20.4, 4.123, -1.0), (-20.4, -3.941, -1.0), (-20.4, 4.123, 1.0), (2.523, 4.123, -1.0), (0.05999, 4.123, -1.0), (2.523, -3.941, -1.0), (0.05999, -3.941, -1.0), (2.523, 4.123, 1.0), (0.05999, 4.123, 1.0), (2.523, -3.941, 1.0), (0.05999, -3.941, 1.0), (25.46, 4.123, -1.0), (23.0, 4.123, -1.0), (25.46, -3.941, -1.0), (23.0, -3.941, -1.0), (25.46, 4.123, 1.0), (25.46, -3.941, 1.0), (-22.87, -3.941, 1.0), (-20.4, -3.941, 1.0), (-20.4, 4.123, 3.447), (-22.87, 4.123, 3.447), (-20.4, -3.941, 3.447), (-22.87, -3.941, 3.447), (2.523, 4.123, 8.0), (0.05999, 4.123, 8.0), (2.523, -3.941, 8.0), (0.05999, -3.941, 8.0), (23.0, 4.123, 1.0), (23.0, -3.941, 1.0), (25.46, 4.123, 26.0), (23.0, 4.123, 26.0), (25.46, -3.941, 26.0), (23.0, -3.941, 26.0), (25.46, -3.941, 5.643), (23.0, -3.941, 5.643), (25.46, 4.123, 5.643), (23.0, 4.123, 5.643), (30.03, 4.123, -1.0), (30.03, -3.941, -1.0), (30.03, 4.123, 1.0), (30.03, -3.941, 1.0), (33.74, -3.907, 13.98), (33.32, -3.907, 14.4), (33.74, 4.099, 13.98), (33.32, 4.099, 14.4), (38.45, -3.907, 18.69), (38.03, -3.907, 19.11), (38.45, 4.099, 18.69), (38.03, 4.099, 19.11), (60.18, 4.123, -1.0), (60.18, -3.941, -1.0), (60.18, 4.123, 1.0), (60.18, -3.941, 1.0), (62.59, 4.123, -1.0), (62.59, -3.941, -1.0), (62.59, 4.123, 1.0), (62.59, -3.941, 1.0), (62.59, 4.123, 1.0), (60.18, 4.123, 1.0), (62.59, -3.941, 1.0), (60.18, -3.941, 1.0), (62.59, 4.123, 26.0), (60.18, 4.123, 26.0), (62.59, -3.941, 26.0), (60.18, -3.941, 26.0), (62.59, -1.07, 8.724), (60.18, -1.07, 8.724), (62.59, -1.554, 8.983), (60.18, -1.554, 8.983), (62.59, 2.743, 10.76), (60.18, 2.743, 10.76), (62.59, -0.5456, 8.565), (60.18, -0.5456, 8.565), (62.59, 2.584, 10.24), (60.18, 2.584, 10.24), (62.59, -2.584, 10.24), (60.18, -2.584, 10.24), (62.59, -2.325, 9.754), (60.18, -2.325, 9.754), (62.59, -2.743, 10.76), (60.18, -2.743, 10.76), (62.59, -2.797, 11.31), (60.18, -2.797, 11.31), (62.59, 2.797, 11.31), (60.18, 2.797, 11.31), (62.59, -3.895e-07, 8.511), (60.18, -3.895e-07, 8.511), (62.59, 0.5456, 8.565), (60.18, 0.5456, 8.565), (62.59, 1.977, 9.331), (60.18, 1.977, 9.331), (62.59, 1.07, 8.724), (60.18, 1.07, 8.724), (62.59, 1.554, 8.983), (60.18, 1.554, 8.983), (62.59, 2.325, 9.754), (60.18, 2.325, 9.754), (62.59, -1.977, 9.331), (60.18, -1.977, 9.331), (62.59, -2.743, 11.85), (60.18, -2.743, 11.85), (62.59, 2.584, 12.38), (60.18, 2.584, 12.38), (62.59, 2.743, 11.85), (60.18, 2.743, 11.85), (62.59, -2.584, 12.38), (60.18, -2.584, 12.38), (62.59, 2.325, 12.86), (60.18, 2.325, 12.86), (62.59, -2.325, 12.86), (60.18, -2.325, 12.86), (62.59, 1.977, 13.29), (60.18, 1.977, 13.29), (62.59, -1.977, 13.29), (60.18, -1.977, 13.29), (62.59, 1.554, 13.63), (60.18, 1.554, 13.63), (62.59, -1.554, 13.63), (60.18, -1.554, 13.63), (62.59, 1.07, 13.89), (60.18, 1.07, 13.89), (62.59, -1.07, 13.89), (60.18, -1.07, 13.89), (62.59, 0.5456, 14.05), (60.18, 0.5456, 14.05), (62.59, -0.5456, 14.05), (60.18, -0.5456, 14.05), (62.59, 2.1e-06, 14.1), (60.18, 2.1e-06, 14.1), (92.9, 4.123, -1.0), (90.2, 4.123, -1.0), (92.9, -3.941, -1.0), (90.2, -3.941, -1.0), (92.9, 4.123, 1.0), (90.2, 4.123, 1.0), (92.9, -3.941, 1.0), (90.2, -3.941, 1.0), (95.53, 4.123, 6.0), (95.53, -3.941, 6.0), (92.9, 4.123, 6.0), (92.9, -3.941, 6.0), (92.9, 4.123, 1.0), (90.2, 4.123, 1.0), (92.9, -3.941, 1.0), (90.2, -3.941, 1.0), (92.9, 4.123, 1.0), (90.2, 4.123, 1.0), (92.9, -3.941, 1.0), (90.2, -3.941, 1.0), (92.9, 4.123, 3.7), (90.2, 4.123, 3.7), (92.9, -3.941, 3.7), (90.2, -3.941, 3.7), (119.5, -8.227, -1.165), (119.5, -8.227, 15.29), (119.5, 8.227, -1.165), (119.5, 8.227, 15.29), (135.9, -8.227, -1.165), (135.9, -8.227, 15.29), (135.9, 8.227, -1.165), (135.9, 8.227, 15.29)], [], [(8, 9, 2, 3), (10, 7, 6, 28), (0, 4, 5, 1), (9, 28, 6, 2), (2, 6, 7, 3), (10, 8, 3, 7), (13, 11, 8, 10), (12, 29, 28, 9), (11, 12, 9, 8), (15, 17, 12, 11), (19, 13, 29, 21), (17, 21, 29, 12), (19, 15, 11, 13), (38, 23, 14, 18), (18, 14, 15, 19), (25, 39, 20, 16), (16, 20, 21, 17), (38, 18, 20, 39), (19, 21, 37, 35), (23, 25, 16, 14), (14, 16, 17, 15), (48, 49, 24, 22), (22, 24, 25, 23), (50, 26, 27, 51), (49, 51, 27, 24), (24, 27, 39, 25), (50, 48, 22, 26), (26, 22, 23, 38), (29, 13, 30, 32), (30, 31, 33, 32), (28, 29, 32, 33), (10, 28, 33, 31), (13, 10, 31, 30), (34, 35, 37, 36), (21, 20, 36, 37), (18, 19, 35, 34), (20, 18, 34, 36), (45, 44, 42, 43), (40, 41, 43, 42), (44, 46, 40, 42), (46, 47, 41, 40), (47, 45, 43, 41), (38, 39, 45, 47), (26, 38, 47, 46), (27, 26, 46, 44), (39, 27, 44, 45), (62, 60, 48, 50), (61, 63, 51, 49), (62, 50, 51, 63), (60, 61, 49, 48), (46, 44, 51, 50), (51, 44, 27), (50, 26, 46), (52, 53, 55, 54), (54, 55, 59, 58), (58, 59, 57, 56), (56, 57, 53, 52), (54, 58, 56, 52), (59, 55, 53, 57), (64, 65, 61, 60), (66, 62, 69, 68), (65, 67, 63, 61), (66, 64, 60, 62), (145, 141, 64, 66), (143, 147, 67, 65), (145, 66, 67, 147), (141, 143, 65, 64), (70, 92, 110, 116, 120, 124, 128, 132, 136, 138, 134, 130, 126, 122, 118, 112, 114, 94, 68, 72, 74), (62, 63, 71, 69), (63, 67, 70, 71), (67, 66, 68, 70), (72, 73, 75, 74), (71, 70, 74, 75), (69, 95, 115, 113, 119, 123, 127, 131, 135, 139, 137, 133, 129, 125, 121, 117, 111, 93, 71, 75, 73), (68, 69, 73, 72), (83, 82, 96, 97), (109, 108, 78, 79), (79, 78, 76, 77), (135, 134, 138, 139), (99, 98, 102, 103), (97, 96, 98, 99), (105, 104, 100, 101), (95, 94, 114, 115), (111, 110, 92, 93), (127, 126, 130, 131), (93, 92, 90, 91), (71, 93, 91, 87, 89, 109, 79, 77, 83, 97, 99, 103, 105, 101, 107, 85, 81, 95, 69), (115, 114, 112, 113), (101, 100, 106, 107), (68, 94, 80, 84, 106, 100, 104, 102, 98, 96, 82, 76, 78, 108, 88, 86, 90, 92, 70), (121, 120, 116, 117), (107, 106, 84, 85), (89, 88, 108, 109), (119, 118, 122, 123), (131, 130, 134, 135), (87, 86, 88, 89), (125, 124, 120, 121), (133, 132, 128, 129), (81, 80, 94, 95), (103, 102, 104, 105), (139, 138, 136, 137), (77, 76, 82, 83), (117, 116, 110, 111), (113, 112, 118, 119), (137, 136, 132, 133), (85, 84, 80, 81), (91, 90, 86, 87), (123, 122, 126, 127), (129, 128, 124, 125), (0, 1, 142, 140), (140, 142, 143, 141), (144, 146, 151, 150), (146, 144, 152, 154), (1, 5, 146, 142), (142, 146, 147, 143), (4, 0, 140, 144), (144, 140, 141, 145), (148, 150, 151, 149), (146, 5, 149, 151), (5, 4, 148, 149), (4, 144, 150, 148), (154, 152, 156, 158), (145, 147, 155, 153), (147, 146, 154, 155), (144, 145, 153, 152), (156, 157, 161, 160), (152, 153, 157, 156), (153, 155, 159, 157), (155, 154, 158, 159), (160, 161, 163, 162), (157, 159, 163, 161), (159, 158, 162, 163), (158, 156, 160, 162), (164, 165, 167, 166), (166, 167, 171, 170), (170, 171, 169, 168), (168, 169, 165, 164), (166, 170, 168, 164), (171, 167, 165, 169)])
me_cube.materials.append(mat_material)
me_cube.use_remesh_preserve_volume = False
me_cube.use_remesh_preserve_attributes = False
me_cube.use_mirror_vertex_groups = False
me_cube.update()

# ---- curves / text
cu_beziercurve_002 = bpy.data.curves.new('BezierCurve.002', 'CURVE')
cu_beziercurve_002.dimensions = '3D'
_sp = cu_beziercurve_002.splines.new('BEZIER'); _sp.bezier_points.add(39)
_sp.bezier_points.foreach_set('co', [0.05561, 0.0, 0.0, 3.956, 0.0, 9.32, 9.324, 1.252e-06, 0.0, 13.94, 4.052e-09, 9.289, 18.69, 1.248e-06, 0.03016, 24.77, 5.284e-07, 6.472, 31.76, 1.209e-06, 0.1025, 36.61, 7.181e-07, 3.758, 40.89, 1.195e-06, 0.09048, 47.99, 1.195e-06, 9.169, 55.67, 1.195e-06, 0.09048, 60.01, 1.74e-06, 4.47, 63.48, 3.233e-06, 0.05429, 69.28, 3.233e-06, 27.52, 71.82, 3.545e-06, 25.02, 74.17, 3.33e-06, 27.12, 82.05, 5.155e-06, 15.74, 76.1, 4.836e-06, 15.99, 73.92, 6.371e-06, 3.067, 82.18, 6.682e-06, 4.313, 85.56, 7.3e-06, 0.04389, 90.61, 6.913e-06, 5.516, 96.25, 7.947e-06, 0.1481, 108.1, 6.544e-06, 10.59, 120.3, 7.678e-06, 0.08809, 126.0, 7.005e-06, 4.366, 131.6, 7.462e-06, 0.1631, 135.6, 6.799e-06, 4.541, 137.6, 7.018e-06, 2.626, 139.4, 6.499e-06, 7.201, 141.2, 6.84e-06, 4.782, 142.4, 6.616e-06, 6.541, 142.7, 8.112e-06, -3.63, 145.3, 8.428e-06, -7.128, 149.4, 8.386e-06, -7.025, 151.7, 8.034e-06, -4.653, 157.3, 6.466e-06, 6.725, 162.2, 5.138e-06, 16.61, 166.6, 4.576e-06, 22.71, 171.3, 5.079e-06, 14.51])
_sp.bezier_points.foreach_set('handle_left', [-0.4444, -0.5, 0.0, 2.33, 0.0, 9.32, 7.282, 1.252e-06, 0.0, 12.16, 4.052e-09, 9.289, 16.89, 1.248e-06, 0.03016, 22.14, 5.284e-07, 6.472, 29.02, 1.209e-06, 0.1025, 34.88, 7.181e-07, 3.758, 39.07, 1.195e-06, 0.09048, 45.0, 1.195e-06, 9.169, 52.68, 1.195e-06, 0.09048, 58.79, 1.74e-06, 4.47, 62.41, 3.233e-06, 0.05429, 67.67, 3.283e-06, 27.51, 70.75, 3.59e-06, 25.04, 73.09, 3.376e-06, 27.14, 83.18, -0.02531, 16.6, 77.39, -0.01561, 17.09, 73.17, -0.02044, 3.884, 81.44, -0.02044, 5.13, 83.88, -0.01466, 0.02544, 88.94, -0.01352, 5.499, 94.57, -0.01268, 0.1322, 102.3, -0.003958, 10.64, 117.9, -0.01333, 0.1283, 124.2, -0.01385, 4.408, 129.8, -0.02567, 0.2404, 134.4, -0.02567, 4.618, 136.6, -0.02567, 2.615, 138.4, -0.02574, 7.202, 140.2, -0.02574, 4.783, 141.5, -0.06197, 6.543, 142.6, -0.01468, -3.021, 144.7, -0.01364, -6.852, 148.8, -0.01291, -7.373, 151.4, -0.0227, -5.265, 156.9, -0.0227, 6.113, 161.8, -0.0227, 15.99, 164.8, -0.01069, 22.62, 170.6, -0.0227, 14.49])
_sp.bezier_points.foreach_set('handle_right', [0.5556, 0.5, 0.0, 5.581, 0.0, 9.32, 11.0, 1.252e-06, 0.0, 15.56, 4.052e-09, 9.289, 20.6, 1.248e-06, 0.03016, 27.65, 5.284e-07, 6.472, 34.1, 1.209e-06, 0.1025, 37.9, 7.181e-07, 3.758, 43.82, 1.195e-06, 0.09048, 50.8, 1.195e-06, 9.169, 57.97, 1.195e-06, 0.09048, 61.16, 1.74e-06, 4.47, 65.23, 3.233e-06, 0.05429, 70.41, 3.199e-06, 27.53, 72.95, 3.497e-06, 25.01, 75.29, 3.282e-06, 27.1, 81.19, 0.01905, 15.1, 74.79, 0.01603, 14.86, 74.81, 0.02455, 2.085, 83.07, 0.02455, 3.331, 87.41, 0.01616, 0.06421, 92.61, 0.01616, 5.536, 98.39, 0.01616, 0.1684, 114.9, 0.004678, 10.54, 122.4, 0.01111, 0.05466, 128.0, 0.01473, 4.322, 132.7, 0.01473, 0.1188, 136.7, 0.02096, 4.478, 138.7, 0.02664, 2.637, 140.4, 0.02657, 7.2, 142.3, 0.02657, 4.781, 142.8, 0.03211, 6.54, 142.7, 0.04445, -5.472, 147.2, 0.0381, -7.898, 151.2, 0.0381, -5.998, 152.3, 0.0381, -3.626, 157.9, 0.0381, 7.752, 162.8, 0.0381, 17.63, 169.1, 0.01499, 22.83, 172.5, 0.0381, 14.55])
for _p, _l, _r in zip(_sp.bezier_points, ['ALIGNED', 'ALIGNED', 'ALIGNED', 'ALIGNED', 'ALIGNED', 'ALIGNED', 'ALIGNED', 'ALIGNED', 'ALIGNED', 'ALIGNED', 'ALIGNED', 'ALIGNED', 'ALIGNED', 'ALIGNED', 'ALIGNED', 'ALIGNED', 'ALIGNED', 'ALIGNED', 'ALIGNED', 'ALIGNED', 'ALIGNED', 'ALIGNED', 'ALIGNED', 'ALIGNED', 'ALIGNED', 'ALIGNED', 'ALIGNED', 'ALIGNED', 'ALIGNED', 'ALIGNED', 'ALIGNED', 'ALIGNED', 'ALIGNED', 'ALIGNED', 'ALIGNED', 'ALIGNED', 'ALIGNED', 'ALIGNED', 'ALIGNED', 'ALIGNED'], ['ALIGNED', 'ALIGNED', 'ALIGNED', 'ALIGNED', 'ALIGNED', 'ALIGNED', 'ALIGNED', 'ALIGNED', 'ALIGNED', 'ALIGNED', 'ALIGNED', 'ALIGNED', 'ALIGNED', 'ALIGNED', 'ALIGNED', 'ALIGNED', 'ALIGNED', 'ALIGNED', 'ALIGNED', 'ALIGNED', 'ALIGNED', 'ALIGNED', 'ALIGNED', 'ALIGNED', 'ALIGNED', 'ALIGNED', 'ALIGNED', 'ALIGNED', 'ALIGNED', 'ALIGNED', 'ALIGNED', 'ALIGNED', 'ALIGNED', 'ALIGNED', 'ALIGNED', 'ALIGNED', 'ALIGNED', 'ALIGNED', 'ALIGNED', 'ALIGNED']): _p.handle_left_type = _l; _p.handle_right_type = _r
_sp.order_u = 0
_sp.order_v = 0
cu_beziercurve_002.use_path = True
cu_beziercurve_002.use_path_follow = True
cu_beziercurve_002.use_path_clamp = True
cu_beziercurve_002.bevel_resolution = 0
cu_beziercurve_002.eval_time = 1.0
cu_beziercurve_002.fill_mode = 'HALF'

# ---- objects
ob_sun_001 = bpy.data.objects.new('Sun.001', light_sun_002)
ob_cube_002 = bpy.data.objects.new('Cube.002', me_cube_002)
ob_sun = bpy.data.objects.new('Sun', light_sun)
ob_cube_001 = bpy.data.objects.new('Cube.001', me_cube_001)
ob_cube = bpy.data.objects.new('Cube', me_cube)
ob_camera = bpy.data.objects.new('Camera', cam_camera)
ob_beziercurve = bpy.data.objects.new('BezierCurve', cu_beziercurve_002)

# ---- transforms, parenting, visibility, modifiers, constraints
ob_sun_001.location = (103.9, 37.59, 0.0)
ob_sun_001.rotation_euler = (-0.3891, 1.069, 0.0)
ob_sun_001.lineart.crease_threshold = 0.0
ob_cube_002.location = (0.0, 0.0, 0.0)
ob_cube_002.lock_rotations_4d = False
ob_cube_002.empty_display_type = 'ARROWS'
ob_cube_002.lineart.crease_threshold = 0.0
ob_sun.location = (0.0, -12.75, 66.6)
ob_sun.rotation_euler = (-0.07662, -0.3811, 1.068)
ob_sun.lineart.crease_threshold = 0.0
ob_cube_001.location = (99.73, 0.1269, -5.482)
ob_cube_001.rotation_euler = (6.436e-11, 0.03095, 4.159e-09)
ob_cube_001.lock_rotations_4d = False
ob_cube_001.empty_display_type = 'ARROWS'
ob_cube_001.lineart.crease_threshold = 0.0
_m = ob_cube_001.modifiers.new('Solidify', 'SOLIDIFY')
_m.thickness = 0.633
_m.nonmanifold_thickness_mode = 'FIXED'
_m.nonmanifold_merge_threshold = 0.0003
ob_cube.location = (0.0, 0.0, 0.0)
ob_cube.lock_rotations_4d = False
ob_cube.empty_display_type = 'ARROWS'
ob_cube.lineart.crease_threshold = 0.0
ob_camera.location = (7.481, -6.508, 5.344)
ob_camera.rotation_euler = (1.109, 0.0, 0.8149)
ob_camera.lock_rotations_4d = False
ob_camera.empty_display_type = 'ARROWS'
ob_camera.color = (0.0, 0.0, 0.0, 0.0)
ob_camera.display_type = 'WIRE'
ob_camera.lineart.crease_threshold = 0.0
ob_beziercurve.location = (-46.63, 0.0, 1.237)
ob_beziercurve.lineart.crease_threshold = 0.0

# ---- collection membership
col_collection_1.objects.link(ob_sun_001)
col_collection_1.objects.link(ob_cube_002)
col_collection_1.objects.link(ob_sun)
col_collection_1.objects.link(ob_cube_001)
col_collection_1.objects.link(ob_cube)
col_collection_1.objects.link(ob_camera)
col_collection_2.objects.link(ob_beziercurve)

# ---- scene / render settings (as saved in the file)
scene.camera = ob_camera
scene.frame_start = 1; scene.frame_end = 960; scene.frame_set(1)
scene.render.engine = 'BLENDER_EEVEE_NEXT'
scene.render.resolution_percentage = 50
scene.render.dither_intensity = 0.0
scene.cycles.use_denoising = False
scene.cycles.samples = 128
scene.cycles.sampling_pattern = 'TABULATED_SOBOL'
scene.cycles.use_adaptive_sampling = False
scene.cycles.use_light_tree = False
scene.cycles.blur_glossy = 0.0
scene.cycles.sample_clamp_indirect = 0.0
scene.view_settings.view_transform = 'Standard'
bpy.context.view_layer.update()
